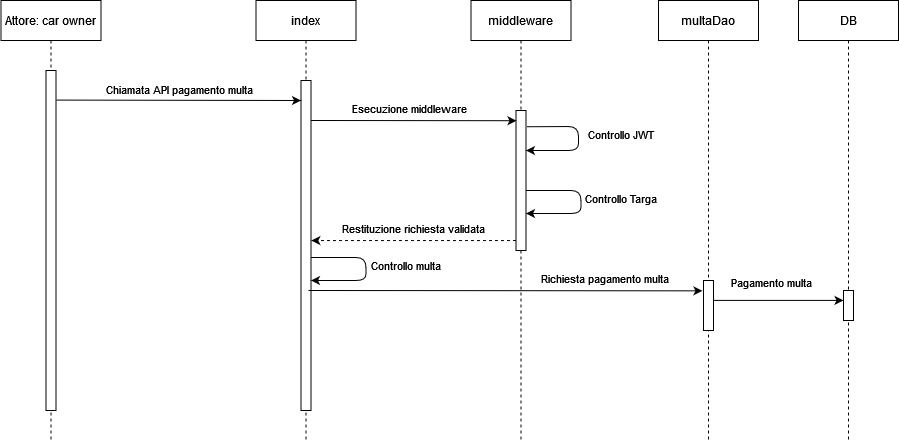

The diagram above was exported from draw.io. Its source (the exported page's mxGraphModel, read from the mxfile embedded in the PNG):
<mxGraphModel dx="1422" dy="752" grid="1" gridSize="10" guides="1" tooltips="1" connect="1" arrows="1" fold="1" page="1" pageScale="1" pageWidth="827" pageHeight="1169" math="0" shadow="0">
  <root>
    <mxCell id="0" />
    <mxCell id="1" parent="0" />
    <mxCell id="2" value="Attore: car owner" style="shape=umlLifeline;perimeter=lifelinePerimeter;container=1;collapsible=0;recursiveResize=0;rounded=0;shadow=0;strokeWidth=1;" vertex="1" parent="1">
      <mxGeometry x="142.5" y="630" width="100" height="440" as="geometry" />
    </mxCell>
    <mxCell id="3" value="" style="points=[];perimeter=orthogonalPerimeter;rounded=0;shadow=0;strokeWidth=1;" vertex="1" parent="2">
      <mxGeometry x="45" y="70" width="10" height="340" as="geometry" />
    </mxCell>
    <mxCell id="4" value="index" style="shape=umlLifeline;perimeter=lifelinePerimeter;container=1;collapsible=0;recursiveResize=0;rounded=0;shadow=0;strokeWidth=1;" vertex="1" parent="1">
      <mxGeometry x="397.5" y="630" width="100" height="440" as="geometry" />
    </mxCell>
    <mxCell id="5" value="" style="points=[];perimeter=orthogonalPerimeter;rounded=0;shadow=0;strokeWidth=1;" vertex="1" parent="4">
      <mxGeometry x="45" y="80" width="10" height="330" as="geometry" />
    </mxCell>
    <mxCell id="6" value="" style="endArrow=classic;html=1;rounded=1;exitX=1.008;exitY=0.17;exitDx=0;exitDy=0;exitPerimeter=0;" edge="1" parent="4">
      <mxGeometry width="50" height="50" relative="1" as="geometry">
        <mxPoint x="55.07999999999993" y="257" as="sourcePoint" />
        <mxPoint x="55" y="280" as="targetPoint" />
        <Array as="points">
          <mxPoint x="110" y="257" />
          <mxPoint x="110" y="280" />
        </Array>
      </mxGeometry>
    </mxCell>
    <mxCell id="7" value="Controllo multa" style="edgeLabel;html=1;align=center;verticalAlign=middle;resizable=0;points=[];" connectable="0" vertex="1" parent="6">
      <mxGeometry x="-0.4718" y="-2" relative="1" as="geometry">
        <mxPoint x="59" y="5" as="offset" />
      </mxGeometry>
    </mxCell>
    <mxCell id="8" value="" style="endArrow=classic;html=1;rounded=0;exitX=1.02;exitY=0.087;exitDx=0;exitDy=0;exitPerimeter=0;" edge="1" source="3" parent="1">
      <mxGeometry width="50" height="50" relative="1" as="geometry">
        <mxPoint x="202.5" y="730" as="sourcePoint" />
        <mxPoint x="442.5" y="730" as="targetPoint" />
      </mxGeometry>
    </mxCell>
    <mxCell id="9" value="Chiamata API pagamento multa" style="edgeLabel;html=1;align=center;verticalAlign=middle;resizable=0;points=[];" connectable="0" vertex="1" parent="8">
      <mxGeometry x="-0.1886" relative="1" as="geometry">
        <mxPoint x="24" y="-11" as="offset" />
      </mxGeometry>
    </mxCell>
    <mxCell id="10" value="middleware" style="shape=umlLifeline;perimeter=lifelinePerimeter;container=1;collapsible=0;recursiveResize=0;rounded=0;shadow=0;strokeWidth=1;" vertex="1" parent="1">
      <mxGeometry x="612.5" y="630" width="100" height="440" as="geometry" />
    </mxCell>
    <mxCell id="11" value="" style="points=[];perimeter=orthogonalPerimeter;rounded=0;shadow=0;strokeWidth=1;" vertex="1" parent="10">
      <mxGeometry x="45" y="110" width="10" height="140" as="geometry" />
    </mxCell>
    <mxCell id="12" value="" style="endArrow=classic;html=1;rounded=1;exitX=1.074;exitY=0.116;exitDx=0;exitDy=0;exitPerimeter=0;" edge="1" parent="10" source="11">
      <mxGeometry width="50" height="50" relative="1" as="geometry">
        <mxPoint x="130" y="160" as="sourcePoint" />
        <mxPoint x="55" y="150" as="targetPoint" />
        <Array as="points">
          <mxPoint x="107.5" y="126" />
          <mxPoint x="107.5" y="150" />
        </Array>
      </mxGeometry>
    </mxCell>
    <mxCell id="13" value="Controllo JWT" style="edgeLabel;html=1;align=center;verticalAlign=middle;resizable=0;points=[];" connectable="0" vertex="1" parent="12">
      <mxGeometry x="-0.4718" y="-2" relative="1" as="geometry">
        <mxPoint x="59" y="5" as="offset" />
      </mxGeometry>
    </mxCell>
    <mxCell id="14" value="" style="endArrow=classic;html=1;rounded=1;exitX=1.008;exitY=0.17;exitDx=0;exitDy=0;exitPerimeter=0;" edge="1" parent="10">
      <mxGeometry width="50" height="50" relative="1" as="geometry">
        <mxPoint x="55.07999999999993" y="190" as="sourcePoint" />
        <mxPoint x="55" y="213" as="targetPoint" />
        <Array as="points">
          <mxPoint x="110" y="190" />
          <mxPoint x="110" y="213" />
        </Array>
      </mxGeometry>
    </mxCell>
    <mxCell id="15" value="Controllo Targa" style="edgeLabel;html=1;align=center;verticalAlign=middle;resizable=0;points=[];" connectable="0" vertex="1" parent="14">
      <mxGeometry x="-0.4718" y="-2" relative="1" as="geometry">
        <mxPoint x="59" y="5" as="offset" />
      </mxGeometry>
    </mxCell>
    <mxCell id="16" value="" style="endArrow=classic;html=1;rounded=0;dashed=1;exitX=-0.032;exitY=0.969;exitDx=0;exitDy=0;exitPerimeter=0;" edge="1" parent="1">
      <mxGeometry width="50" height="50" relative="1" as="geometry">
        <mxPoint x="657.5" y="869.9999999999998" as="sourcePoint" />
        <mxPoint x="452.82000000000016" y="870.06" as="targetPoint" />
      </mxGeometry>
    </mxCell>
    <mxCell id="17" value="Restituzione richiesta validata" style="edgeLabel;html=1;align=center;verticalAlign=middle;resizable=0;points=[];" connectable="0" vertex="1" parent="16">
      <mxGeometry x="0.5098" y="1" relative="1" as="geometry">
        <mxPoint x="52" y="-14" as="offset" />
      </mxGeometry>
    </mxCell>
    <mxCell id="18" value="multaDao" style="shape=umlLifeline;perimeter=lifelinePerimeter;container=1;collapsible=0;recursiveResize=0;rounded=0;shadow=0;strokeWidth=1;" vertex="1" parent="1">
      <mxGeometry x="800" y="630" width="100" height="440" as="geometry" />
    </mxCell>
    <mxCell id="19" value="" style="points=[];perimeter=orthogonalPerimeter;rounded=0;shadow=0;strokeWidth=1;" vertex="1" parent="18">
      <mxGeometry x="45" y="280" width="10" height="50" as="geometry" />
    </mxCell>
    <mxCell id="20" value="DB" style="shape=umlLifeline;perimeter=lifelinePerimeter;container=1;collapsible=0;recursiveResize=0;rounded=0;shadow=0;strokeWidth=1;" vertex="1" parent="1">
      <mxGeometry x="939.9999999999999" y="630" width="100" height="440" as="geometry" />
    </mxCell>
    <mxCell id="21" value="" style="points=[];perimeter=orthogonalPerimeter;rounded=0;shadow=0;strokeWidth=1;" vertex="1" parent="20">
      <mxGeometry x="45" y="290" width="10" height="30" as="geometry" />
    </mxCell>
    <mxCell id="22" value="" style="endArrow=classic;html=1;rounded=1;exitX=0.985;exitY=0.398;exitDx=0;exitDy=0;exitPerimeter=0;" edge="1" source="19" target="21" parent="1">
      <mxGeometry width="50" height="50" relative="1" as="geometry">
        <mxPoint x="900" y="930" as="sourcePoint" />
        <mxPoint x="1130" y="930" as="targetPoint" />
      </mxGeometry>
    </mxCell>
    <mxCell id="23" value="Pagamento multa" style="edgeLabel;html=1;align=center;verticalAlign=middle;resizable=0;points=[];" connectable="0" vertex="1" parent="22">
      <mxGeometry x="0.1218" y="-1" relative="1" as="geometry">
        <mxPoint x="-15" y="-19" as="offset" />
      </mxGeometry>
    </mxCell>
    <mxCell id="24" value="" style="endArrow=classic;html=1;rounded=1;entryX=0.05;entryY=0.073;entryDx=0;entryDy=0;entryPerimeter=0;" edge="1" target="11" parent="1">
      <mxGeometry width="50" height="50" relative="1" as="geometry">
        <mxPoint x="452.5" y="750" as="sourcePoint" />
        <mxPoint x="582.5" y="800" as="targetPoint" />
      </mxGeometry>
    </mxCell>
    <mxCell id="25" value="Esecuzione middleware" style="edgeLabel;html=1;align=center;verticalAlign=middle;resizable=0;points=[];" connectable="0" vertex="1" parent="24">
      <mxGeometry x="-0.3524" y="1" relative="1" as="geometry">
        <mxPoint x="31" y="-12" as="offset" />
      </mxGeometry>
    </mxCell>
    <mxCell id="26" value="" style="endArrow=classic;html=1;rounded=1;entryX=-0.108;entryY=0.207;entryDx=0;entryDy=0;entryPerimeter=0;" edge="1" target="19" parent="1">
      <mxGeometry width="50" height="50" relative="1" as="geometry">
        <mxPoint x="450" y="920" as="sourcePoint" />
        <mxPoint x="880" y="919" as="targetPoint" />
      </mxGeometry>
    </mxCell>
    <mxCell id="27" value="Richiesta pagamento multa" style="edgeLabel;html=1;align=center;verticalAlign=middle;resizable=0;points=[];" connectable="0" vertex="1" parent="26">
      <mxGeometry x="-0.3524" y="1" relative="1" as="geometry">
        <mxPoint x="167" y="-12" as="offset" />
      </mxGeometry>
    </mxCell>
  </root>
</mxGraphModel>